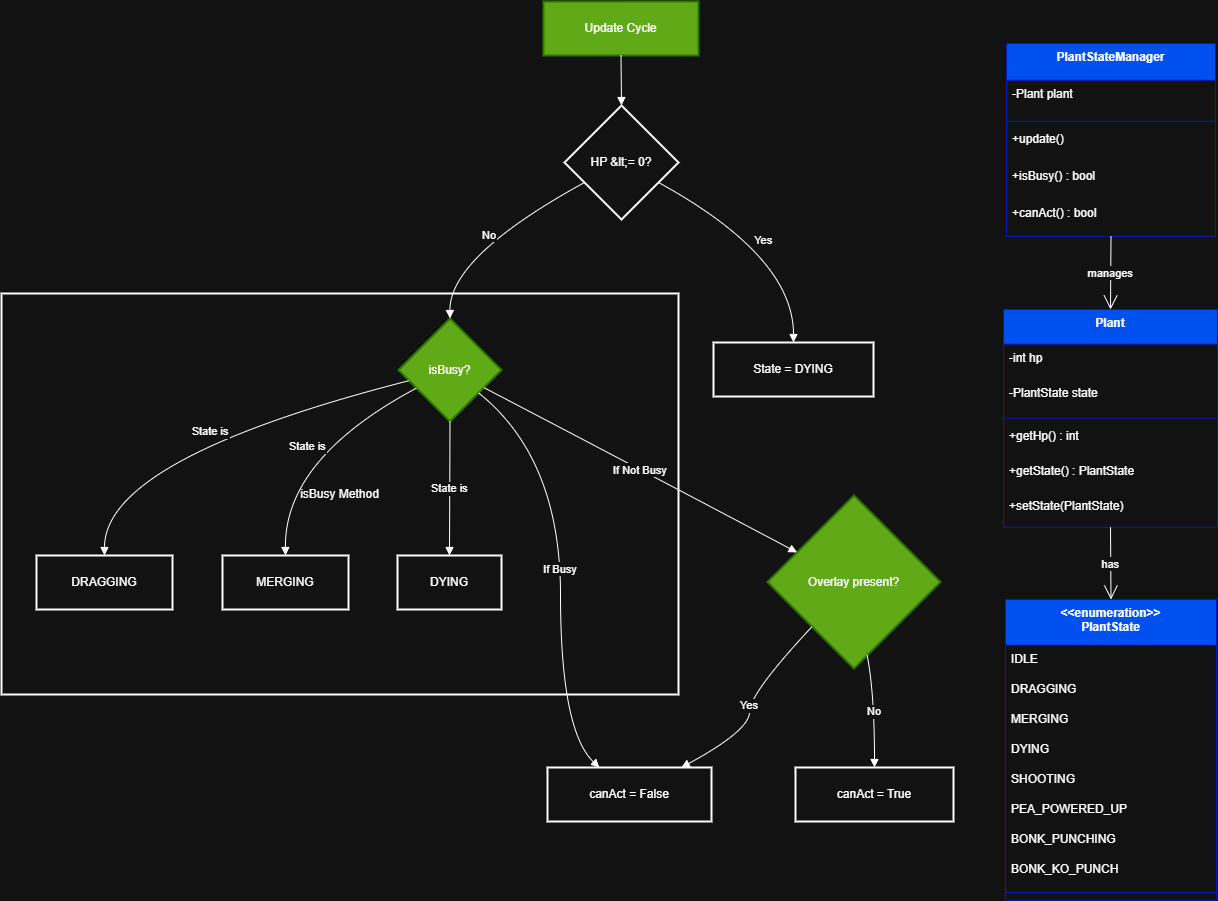

The diagram above was exported from draw.io. Its source (the exported page's mxGraphModel, read from the mxfile embedded in the PNG):
<mxGraphModel dx="1737" dy="-37" grid="1" gridSize="10" guides="1" tooltips="1" connect="1" arrows="1" fold="1" page="1" pageScale="1" pageWidth="1920" pageHeight="1080" math="0" shadow="0">
  <root>
    <mxCell id="0" />
    <mxCell id="1" parent="0" />
    <mxCell id="mr8ni1NLzFVSWRwIJXsy-123" value="isBusy Method" style="whiteSpace=wrap;strokeWidth=2;" parent="1" vertex="1">
      <mxGeometry x="484" y="1472" width="677" height="401" as="geometry" />
    </mxCell>
    <mxCell id="mr8ni1NLzFVSWRwIJXsy-124" value="Update Cycle" style="whiteSpace=wrap;strokeWidth=2;fillColor=#60a917;fontColor=#ffffff;strokeColor=#2D7600;" parent="1" vertex="1">
      <mxGeometry x="1026" y="1180" width="155" height="54" as="geometry" />
    </mxCell>
    <mxCell id="mr8ni1NLzFVSWRwIJXsy-125" value="HP &amp;lt;= 0?" style="rhombus;strokeWidth=2;whiteSpace=wrap;" parent="1" vertex="1">
      <mxGeometry x="1047" y="1284" width="114" height="114" as="geometry" />
    </mxCell>
    <mxCell id="mr8ni1NLzFVSWRwIJXsy-126" value="State = DYING" style="whiteSpace=wrap;strokeWidth=2;" parent="1" vertex="1">
      <mxGeometry x="1196" y="1521" width="160" height="54" as="geometry" />
    </mxCell>
    <mxCell id="mr8ni1NLzFVSWRwIJXsy-127" value="isBusy?" style="rhombus;strokeWidth=2;whiteSpace=wrap;fillColor=#60a917;fontColor=#ffffff;strokeColor=#2D7600;" parent="1" vertex="1">
      <mxGeometry x="881" y="1497" width="103" height="103" as="geometry" />
    </mxCell>
    <mxCell id="mr8ni1NLzFVSWRwIJXsy-128" value="DRAGGING" style="whiteSpace=wrap;strokeWidth=2;" parent="1" vertex="1">
      <mxGeometry x="519" y="1734" width="136" height="54" as="geometry" />
    </mxCell>
    <mxCell id="mr8ni1NLzFVSWRwIJXsy-129" value="MERGING" style="whiteSpace=wrap;strokeWidth=2;" parent="1" vertex="1">
      <mxGeometry x="705" y="1734" width="126" height="54" as="geometry" />
    </mxCell>
    <mxCell id="mr8ni1NLzFVSWRwIJXsy-130" value="DYING" style="whiteSpace=wrap;strokeWidth=2;" parent="1" vertex="1">
      <mxGeometry x="880" y="1734" width="104" height="54" as="geometry" />
    </mxCell>
    <mxCell id="mr8ni1NLzFVSWRwIJXsy-131" value="canAct = False" style="whiteSpace=wrap;strokeWidth=2;" parent="1" vertex="1">
      <mxGeometry x="1030" y="1946" width="164" height="54" as="geometry" />
    </mxCell>
    <mxCell id="mr8ni1NLzFVSWRwIJXsy-132" value="Overlay present?" style="rhombus;strokeWidth=2;whiteSpace=wrap;fillColor=#60a917;fontColor=#ffffff;strokeColor=#2D7600;" parent="1" vertex="1">
      <mxGeometry x="1250" y="1674" width="173" height="173" as="geometry" />
    </mxCell>
    <mxCell id="mr8ni1NLzFVSWRwIJXsy-133" value="canAct = True" style="whiteSpace=wrap;strokeWidth=2;" parent="1" vertex="1">
      <mxGeometry x="1278" y="1946" width="158" height="54" as="geometry" />
    </mxCell>
    <mxCell id="mr8ni1NLzFVSWRwIJXsy-134" value="" style="curved=1;startArrow=none;endArrow=block;exitX=0.5;exitY=1;entryX=0.5;entryY=0;rounded=0;" parent="1" source="mr8ni1NLzFVSWRwIJXsy-124" target="mr8ni1NLzFVSWRwIJXsy-125" edge="1">
      <mxGeometry relative="1" as="geometry">
        <Array as="points" />
      </mxGeometry>
    </mxCell>
    <mxCell id="mr8ni1NLzFVSWRwIJXsy-135" value="Yes" style="curved=1;startArrow=none;endArrow=block;exitX=1;exitY=0.77;entryX=0.5;entryY=0.01;rounded=0;" parent="1" source="mr8ni1NLzFVSWRwIJXsy-125" target="mr8ni1NLzFVSWRwIJXsy-126" edge="1">
      <mxGeometry relative="1" as="geometry">
        <Array as="points">
          <mxPoint x="1276" y="1435" />
        </Array>
      </mxGeometry>
    </mxCell>
    <mxCell id="mr8ni1NLzFVSWRwIJXsy-136" value="No" style="curved=1;startArrow=none;endArrow=block;exitX=0;exitY=0.77;entryX=0.5;entryY=0;rounded=0;" parent="1" source="mr8ni1NLzFVSWRwIJXsy-125" target="mr8ni1NLzFVSWRwIJXsy-127" edge="1">
      <mxGeometry relative="1" as="geometry">
        <Array as="points">
          <mxPoint x="932" y="1435" />
        </Array>
      </mxGeometry>
    </mxCell>
    <mxCell id="mr8ni1NLzFVSWRwIJXsy-137" value="State is" style="curved=1;startArrow=none;endArrow=block;exitX=0;exitY=0.63;entryX=0.5;entryY=-0.01;rounded=0;" parent="1" source="mr8ni1NLzFVSWRwIJXsy-127" target="mr8ni1NLzFVSWRwIJXsy-128" edge="1">
      <mxGeometry relative="1" as="geometry">
        <Array as="points">
          <mxPoint x="587" y="1637" />
        </Array>
      </mxGeometry>
    </mxCell>
    <mxCell id="mr8ni1NLzFVSWRwIJXsy-138" value="State is" style="curved=1;startArrow=none;endArrow=block;exitX=0;exitY=0.77;entryX=0.5;entryY=-0.01;rounded=0;" parent="1" source="mr8ni1NLzFVSWRwIJXsy-127" target="mr8ni1NLzFVSWRwIJXsy-129" edge="1">
      <mxGeometry relative="1" as="geometry">
        <Array as="points">
          <mxPoint x="767" y="1637" />
        </Array>
      </mxGeometry>
    </mxCell>
    <mxCell id="mr8ni1NLzFVSWRwIJXsy-139" value="State is" style="curved=1;startArrow=none;endArrow=block;exitX=0.5;exitY=1;entryX=0.5;entryY=-0.01;rounded=0;" parent="1" source="mr8ni1NLzFVSWRwIJXsy-127" target="mr8ni1NLzFVSWRwIJXsy-130" edge="1">
      <mxGeometry relative="1" as="geometry">
        <Array as="points" />
      </mxGeometry>
    </mxCell>
    <mxCell id="mr8ni1NLzFVSWRwIJXsy-140" value="If Busy" style="curved=1;startArrow=none;endArrow=block;exitX=1;exitY=0.9;entryX=0.32;entryY=0.01;rounded=0;" parent="1" source="mr8ni1NLzFVSWRwIJXsy-127" target="mr8ni1NLzFVSWRwIJXsy-131" edge="1">
      <mxGeometry relative="1" as="geometry">
        <Array as="points">
          <mxPoint x="1043" y="1637" />
          <mxPoint x="1043" y="1909" />
        </Array>
      </mxGeometry>
    </mxCell>
    <mxCell id="mr8ni1NLzFVSWRwIJXsy-141" value="If Not Busy" style="curved=1;startArrow=none;endArrow=block;exitX=1;exitY=0.76;entryX=0;entryY=0.24;rounded=0;" parent="1" source="mr8ni1NLzFVSWRwIJXsy-127" target="mr8ni1NLzFVSWRwIJXsy-132" edge="1">
      <mxGeometry relative="1" as="geometry">
        <Array as="points">
          <mxPoint x="1102" y="1637" />
        </Array>
      </mxGeometry>
    </mxCell>
    <mxCell id="mr8ni1NLzFVSWRwIJXsy-142" value="Yes" style="curved=1;startArrow=none;endArrow=block;exitX=0.03;exitY=1;entryX=0.81;entryY=0.01;rounded=0;" parent="1" source="mr8ni1NLzFVSWRwIJXsy-132" target="mr8ni1NLzFVSWRwIJXsy-131" edge="1">
      <mxGeometry relative="1" as="geometry">
        <Array as="points">
          <mxPoint x="1232" y="1872" />
          <mxPoint x="1232" y="1909" />
        </Array>
      </mxGeometry>
    </mxCell>
    <mxCell id="mr8ni1NLzFVSWRwIJXsy-143" value="No" style="curved=1;startArrow=none;endArrow=block;exitX=0.59;exitY=1;entryX=0.5;entryY=0.01;rounded=0;" parent="1" source="mr8ni1NLzFVSWRwIJXsy-132" target="mr8ni1NLzFVSWRwIJXsy-133" edge="1">
      <mxGeometry relative="1" as="geometry">
        <Array as="points">
          <mxPoint x="1357" y="1872" />
        </Array>
      </mxGeometry>
    </mxCell>
    <mxCell id="mr8ni1NLzFVSWRwIJXsy-144" value="Plant" style="swimlane;fontStyle=1;align=center;verticalAlign=top;childLayout=stackLayout;horizontal=1;startSize=34.666666666666664;horizontalStack=0;resizeParent=1;resizeParentMax=0;resizeLast=0;collapsible=0;marginBottom=0;fillColor=#0050ef;fontColor=#ffffff;strokeColor=#001DBC;" parent="1" vertex="1">
      <mxGeometry x="1486" y="1488" width="214" height="217.66666666666666" as="geometry" />
    </mxCell>
    <mxCell id="mr8ni1NLzFVSWRwIJXsy-145" value="-int hp" style="text;strokeColor=none;fillColor=none;align=left;verticalAlign=top;spacingLeft=4;spacingRight=4;overflow=hidden;rotatable=0;points=[[0,0.5],[1,0.5]];portConstraint=eastwest;" parent="mr8ni1NLzFVSWRwIJXsy-144" vertex="1">
      <mxGeometry y="34.666666666666664" width="214" height="35" as="geometry" />
    </mxCell>
    <mxCell id="mr8ni1NLzFVSWRwIJXsy-146" value="-PlantState state" style="text;strokeColor=none;fillColor=none;align=left;verticalAlign=top;spacingLeft=4;spacingRight=4;overflow=hidden;rotatable=0;points=[[0,0.5],[1,0.5]];portConstraint=eastwest;" parent="mr8ni1NLzFVSWRwIJXsy-144" vertex="1">
      <mxGeometry y="69.66666666666666" width="214" height="35" as="geometry" />
    </mxCell>
    <mxCell id="mr8ni1NLzFVSWRwIJXsy-147" style="line;strokeWidth=1;fillColor=none;align=left;verticalAlign=middle;spacingTop=-1;spacingLeft=3;spacingRight=3;rotatable=0;labelPosition=right;points=[];portConstraint=eastwest;strokeColor=inherit;" parent="mr8ni1NLzFVSWRwIJXsy-144" vertex="1">
      <mxGeometry y="104.66666666666666" width="214" height="8" as="geometry" />
    </mxCell>
    <mxCell id="mr8ni1NLzFVSWRwIJXsy-148" value="+getHp() : int" style="text;strokeColor=none;fillColor=none;align=left;verticalAlign=top;spacingLeft=4;spacingRight=4;overflow=hidden;rotatable=0;points=[[0,0.5],[1,0.5]];portConstraint=eastwest;" parent="mr8ni1NLzFVSWRwIJXsy-144" vertex="1">
      <mxGeometry y="112.66666666666666" width="214" height="35" as="geometry" />
    </mxCell>
    <mxCell id="mr8ni1NLzFVSWRwIJXsy-149" value="+getState() : PlantState" style="text;strokeColor=none;fillColor=none;align=left;verticalAlign=top;spacingLeft=4;spacingRight=4;overflow=hidden;rotatable=0;points=[[0,0.5],[1,0.5]];portConstraint=eastwest;" parent="mr8ni1NLzFVSWRwIJXsy-144" vertex="1">
      <mxGeometry y="147.66666666666666" width="214" height="35" as="geometry" />
    </mxCell>
    <mxCell id="mr8ni1NLzFVSWRwIJXsy-150" value="+setState(PlantState)" style="text;strokeColor=none;fillColor=none;align=left;verticalAlign=top;spacingLeft=4;spacingRight=4;overflow=hidden;rotatable=0;points=[[0,0.5],[1,0.5]];portConstraint=eastwest;" parent="mr8ni1NLzFVSWRwIJXsy-144" vertex="1">
      <mxGeometry y="182.66666666666666" width="214" height="35" as="geometry" />
    </mxCell>
    <mxCell id="mr8ni1NLzFVSWRwIJXsy-151" value="PlantStateManager" style="swimlane;fontStyle=1;align=center;verticalAlign=top;childLayout=stackLayout;horizontal=1;startSize=36.8;horizontalStack=0;resizeParent=1;resizeParentMax=0;resizeLast=0;collapsible=0;marginBottom=0;fillColor=#0050ef;fontColor=#ffffff;strokeColor=#001DBC;" parent="1" vertex="1">
      <mxGeometry x="1489" y="1222" width="209" height="192.8" as="geometry" />
    </mxCell>
    <mxCell id="mr8ni1NLzFVSWRwIJXsy-152" value="-Plant plant" style="text;strokeColor=none;fillColor=none;align=left;verticalAlign=top;spacingLeft=4;spacingRight=4;overflow=hidden;rotatable=0;points=[[0,0.5],[1,0.5]];portConstraint=eastwest;" parent="mr8ni1NLzFVSWRwIJXsy-151" vertex="1">
      <mxGeometry y="36.8" width="209" height="37" as="geometry" />
    </mxCell>
    <mxCell id="mr8ni1NLzFVSWRwIJXsy-153" style="line;strokeWidth=1;fillColor=none;align=left;verticalAlign=middle;spacingTop=-1;spacingLeft=3;spacingRight=3;rotatable=0;labelPosition=right;points=[];portConstraint=eastwest;strokeColor=inherit;" parent="mr8ni1NLzFVSWRwIJXsy-151" vertex="1">
      <mxGeometry y="73.8" width="209" height="8" as="geometry" />
    </mxCell>
    <mxCell id="mr8ni1NLzFVSWRwIJXsy-154" value="+update()" style="text;strokeColor=none;fillColor=none;align=left;verticalAlign=top;spacingLeft=4;spacingRight=4;overflow=hidden;rotatable=0;points=[[0,0.5],[1,0.5]];portConstraint=eastwest;" parent="mr8ni1NLzFVSWRwIJXsy-151" vertex="1">
      <mxGeometry y="81.8" width="209" height="37" as="geometry" />
    </mxCell>
    <mxCell id="mr8ni1NLzFVSWRwIJXsy-155" value="+isBusy() : bool" style="text;strokeColor=none;fillColor=none;align=left;verticalAlign=top;spacingLeft=4;spacingRight=4;overflow=hidden;rotatable=0;points=[[0,0.5],[1,0.5]];portConstraint=eastwest;" parent="mr8ni1NLzFVSWRwIJXsy-151" vertex="1">
      <mxGeometry y="118.8" width="209" height="37" as="geometry" />
    </mxCell>
    <mxCell id="mr8ni1NLzFVSWRwIJXsy-156" value="+canAct() : bool" style="text;strokeColor=none;fillColor=none;align=left;verticalAlign=top;spacingLeft=4;spacingRight=4;overflow=hidden;rotatable=0;points=[[0,0.5],[1,0.5]];portConstraint=eastwest;" parent="mr8ni1NLzFVSWRwIJXsy-151" vertex="1">
      <mxGeometry y="155.8" width="209" height="37" as="geometry" />
    </mxCell>
    <mxCell id="mr8ni1NLzFVSWRwIJXsy-157" value="&lt;&lt;enumeration&gt;&gt;&#10;PlantState" style="swimlane;fontStyle=1;align=center;verticalAlign=top;childLayout=stackLayout;horizontal=1;startSize=45.599999999999994;horizontalStack=0;resizeParent=1;resizeParentMax=0;resizeLast=0;collapsible=0;marginBottom=0;fillColor=#0050ef;fontColor=#ffffff;strokeColor=#001DBC;" parent="1" vertex="1">
      <mxGeometry x="1488" y="1778" width="211" height="300.6" as="geometry" />
    </mxCell>
    <mxCell id="mr8ni1NLzFVSWRwIJXsy-158" value="IDLE" style="text;strokeColor=none;fillColor=none;align=left;verticalAlign=top;spacingLeft=4;spacingRight=4;overflow=hidden;rotatable=0;points=[[0,0.5],[1,0.5]];portConstraint=eastwest;" parent="mr8ni1NLzFVSWRwIJXsy-157" vertex="1">
      <mxGeometry y="45.599999999999994" width="211" height="30" as="geometry" />
    </mxCell>
    <mxCell id="mr8ni1NLzFVSWRwIJXsy-159" value="DRAGGING" style="text;strokeColor=none;fillColor=none;align=left;verticalAlign=top;spacingLeft=4;spacingRight=4;overflow=hidden;rotatable=0;points=[[0,0.5],[1,0.5]];portConstraint=eastwest;" parent="mr8ni1NLzFVSWRwIJXsy-157" vertex="1">
      <mxGeometry y="75.6" width="211" height="30" as="geometry" />
    </mxCell>
    <mxCell id="mr8ni1NLzFVSWRwIJXsy-160" value="MERGING" style="text;strokeColor=none;fillColor=none;align=left;verticalAlign=top;spacingLeft=4;spacingRight=4;overflow=hidden;rotatable=0;points=[[0,0.5],[1,0.5]];portConstraint=eastwest;" parent="mr8ni1NLzFVSWRwIJXsy-157" vertex="1">
      <mxGeometry y="105.6" width="211" height="30" as="geometry" />
    </mxCell>
    <mxCell id="mr8ni1NLzFVSWRwIJXsy-161" value="DYING" style="text;strokeColor=none;fillColor=none;align=left;verticalAlign=top;spacingLeft=4;spacingRight=4;overflow=hidden;rotatable=0;points=[[0,0.5],[1,0.5]];portConstraint=eastwest;" parent="mr8ni1NLzFVSWRwIJXsy-157" vertex="1">
      <mxGeometry y="135.6" width="211" height="30" as="geometry" />
    </mxCell>
    <mxCell id="mr8ni1NLzFVSWRwIJXsy-162" value="SHOOTING" style="text;strokeColor=none;fillColor=none;align=left;verticalAlign=top;spacingLeft=4;spacingRight=4;overflow=hidden;rotatable=0;points=[[0,0.5],[1,0.5]];portConstraint=eastwest;" parent="mr8ni1NLzFVSWRwIJXsy-157" vertex="1">
      <mxGeometry y="165.6" width="211" height="30" as="geometry" />
    </mxCell>
    <mxCell id="mr8ni1NLzFVSWRwIJXsy-163" value="PEA_POWERED_UP" style="text;strokeColor=none;fillColor=none;align=left;verticalAlign=top;spacingLeft=4;spacingRight=4;overflow=hidden;rotatable=0;points=[[0,0.5],[1,0.5]];portConstraint=eastwest;" parent="mr8ni1NLzFVSWRwIJXsy-157" vertex="1">
      <mxGeometry y="195.6" width="211" height="30" as="geometry" />
    </mxCell>
    <mxCell id="mr8ni1NLzFVSWRwIJXsy-164" value="BONK_PUNCHING" style="text;strokeColor=none;fillColor=none;align=left;verticalAlign=top;spacingLeft=4;spacingRight=4;overflow=hidden;rotatable=0;points=[[0,0.5],[1,0.5]];portConstraint=eastwest;" parent="mr8ni1NLzFVSWRwIJXsy-157" vertex="1">
      <mxGeometry y="225.6" width="211" height="30" as="geometry" />
    </mxCell>
    <mxCell id="mr8ni1NLzFVSWRwIJXsy-165" value="BONK_KO_PUNCH" style="text;strokeColor=none;fillColor=none;align=left;verticalAlign=top;spacingLeft=4;spacingRight=4;overflow=hidden;rotatable=0;points=[[0,0.5],[1,0.5]];portConstraint=eastwest;" parent="mr8ni1NLzFVSWRwIJXsy-157" vertex="1">
      <mxGeometry y="255.6" width="211" height="30" as="geometry" />
    </mxCell>
    <mxCell id="mr8ni1NLzFVSWRwIJXsy-166" style="line;strokeWidth=1;fillColor=none;align=left;verticalAlign=middle;spacingTop=-1;spacingLeft=3;spacingRight=3;rotatable=0;labelPosition=right;points=[];portConstraint=eastwest;strokeColor=inherit;" parent="mr8ni1NLzFVSWRwIJXsy-157" vertex="1">
      <mxGeometry y="285.6" width="211" height="15" as="geometry" />
    </mxCell>
    <mxCell id="mr8ni1NLzFVSWRwIJXsy-167" value="manages" style="curved=1;startArrow=none;endArrow=open;endSize=12;exitX=0.5;exitY=1;entryX=0.5;entryY=0;rounded=0;" parent="1" source="mr8ni1NLzFVSWRwIJXsy-151" target="mr8ni1NLzFVSWRwIJXsy-144" edge="1">
      <mxGeometry relative="1" as="geometry">
        <Array as="points" />
      </mxGeometry>
    </mxCell>
    <mxCell id="mr8ni1NLzFVSWRwIJXsy-168" value="has" style="curved=1;startArrow=none;endArrow=open;endSize=12;exitX=0.5;exitY=1;entryX=0.5;entryY=0;rounded=0;" parent="1" source="mr8ni1NLzFVSWRwIJXsy-144" target="mr8ni1NLzFVSWRwIJXsy-157" edge="1">
      <mxGeometry relative="1" as="geometry">
        <Array as="points" />
      </mxGeometry>
    </mxCell>
  </root>
</mxGraphModel>